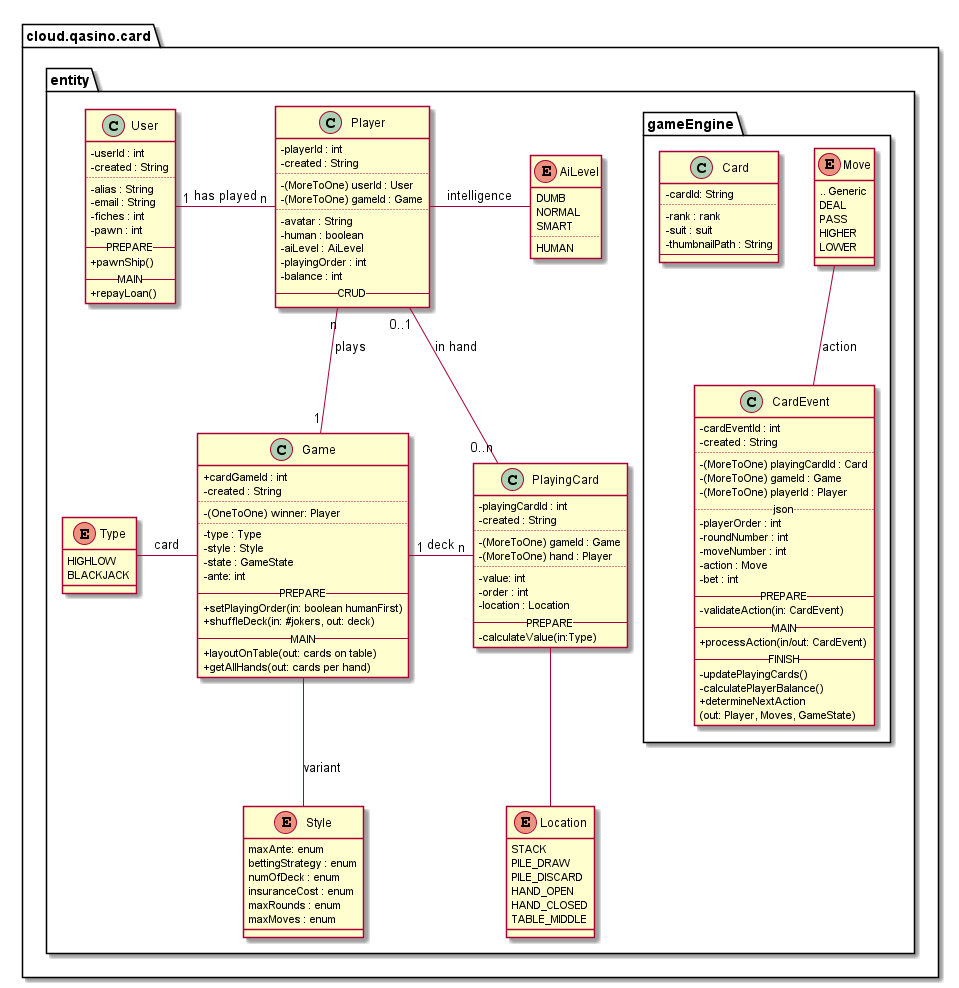

The diagram above was rendered by PlantUML. Its source (embedded in the PNG):
@startuml src/main/resources/plantuml/Casino.png
		skinparam classAttributeIconSize 0
		package "cloud.qasino.card" {
		package "entity" {

class User {
- userId : int
- created : String
..
- alias : String
- email : String
- fiches : int
- pawn : int
-- PREPARE --
+ pawnShip()
-- MAIN --
+ repayLoan()
}
User "1" -right- "n" Player: has played

class Player {
- playerId : int
- created : String
..
- (MoreToOne) userId : User
- (MoreToOne) gameId : Game
..
- avatar : String
- human : boolean
- aiLevel : AiLevel
- playingOrder : int
- balance : int
-- CRUD --
}
Player -right- AiLevel : intelligence
Player "n" -down- "1" Game : plays

enum AiLevel {
DUMB
NORMAL
SMART
..
HUMAN
}

class Game {
+ cardGameId : int
- created : String
..
- (OneToOne) winner: Player
..
- type : Type
- style : Style
- state : GameState
- ante: int
-- PREPARE --
+ setPlayingOrder(in: boolean humanFirst)
+ shuffleDeck(in: #jokers, out: deck)
-- MAIN --
+ layoutOnTable(out: cards on table)
+ getAllHands(out: cards per hand)
}

Game -left- Type : card
Game -down- Style : variant
Game "1" -right- "n" PlayingCard : deck

enum Type {
HIGHLOW
BLACKJACK
}

enum Style {
	maxAnte: enum
	bettingStrategy : enum
	numOfDeck : enum
	insuranceCost : enum
	maxRounds : enum
	maxMoves : enum
}

class PlayingCard {
- playingCardId : int
- created : String
..
- (MoreToOne) gameId : Game
- (MoreToOne) hand : Player
..
- value: int
- order : int
- location : Location
-- PREPARE --
- calculateValue(in:Type)
}
PlayingCard -down- Location
PlayingCard "0..n" -up- "0..1" Player : in hand

enum Location {
STACK
PILE_DRAW
PILE_DISCARD
HAND_OPEN
HAND_CLOSED
TABLE_MIDDLE
}


package "gameEngine" {
class Card {
- cardId: String
..
- rank : rank
- suit : suit
- thumbnailPath : String
--
}

class CardEvent {
- cardEventId : int
- created : String
..
- (MoreToOne) playingCardId : Card
- (MoreToOne) gameId : Game
- (MoreToOne) playerId : Player
.. json..
- playerOrder : int
- roundNumber : int
- moveNumber : int
- action : Move
- bet : int
-- PREPARE --
- validateAction(in: CardEvent)
-- MAIN --
+ processAction(in/out: CardEvent)
-- FINISH --
- updatePlayingCards()
- calculatePlayerBalance()
+ determineNextAction
(out: Player, Moves, GameState)
}
CardEvent -up- Move : action

enum Move {
.. Generic
DEAL
PASS
HIGHER
LOWER
}
}
@enduml